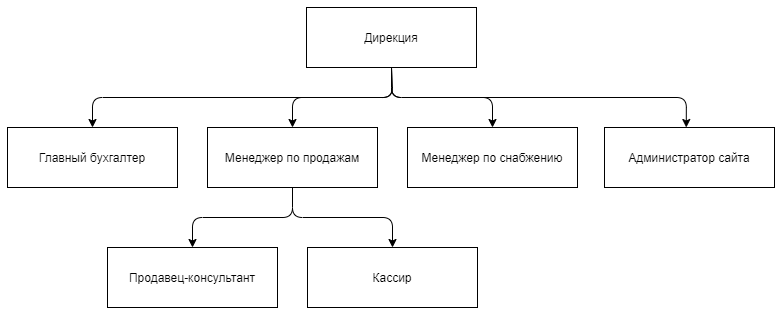

The diagram above was exported from draw.io. Its source (the exported page's mxGraphModel, read from the mxfile embedded in the PNG):
<mxGraphModel dx="1414" dy="787" grid="1" gridSize="10" guides="1" tooltips="1" connect="1" arrows="1" fold="1" page="1" pageScale="1" pageWidth="827" pageHeight="1169" math="0" shadow="0">
  <root>
    <mxCell id="0WrtQULFrbBfkAX3BVgc-0" />
    <mxCell id="0WrtQULFrbBfkAX3BVgc-1" parent="0WrtQULFrbBfkAX3BVgc-0" />
    <mxCell id="SOSkjFW5JV0SESqIjEIm-0" value="" style="edgeStyle=orthogonalEdgeStyle;orthogonalLoop=1;jettySize=auto;html=1;rounded=1;" edge="1" parent="0WrtQULFrbBfkAX3BVgc-1" source="SOSkjFW5JV0SESqIjEIm-1" target="SOSkjFW5JV0SESqIjEIm-4">
      <mxGeometry relative="1" as="geometry" />
    </mxCell>
    <mxCell id="SOSkjFW5JV0SESqIjEIm-1" value="Дирекция" style="rounded=0;whiteSpace=wrap;html=1;" vertex="1" parent="0WrtQULFrbBfkAX3BVgc-1">
      <mxGeometry x="340" y="60" width="170" height="60" as="geometry" />
    </mxCell>
    <mxCell id="SOSkjFW5JV0SESqIjEIm-2" value="Главный бухгалтер" style="rounded=0;whiteSpace=wrap;html=1;" vertex="1" parent="0WrtQULFrbBfkAX3BVgc-1">
      <mxGeometry x="41" y="180" width="170" height="60" as="geometry" />
    </mxCell>
    <mxCell id="SOSkjFW5JV0SESqIjEIm-3" value="Менеджер по продажам" style="rounded=0;whiteSpace=wrap;html=1;" vertex="1" parent="0WrtQULFrbBfkAX3BVgc-1">
      <mxGeometry x="241" y="180" width="170" height="60" as="geometry" />
    </mxCell>
    <mxCell id="SOSkjFW5JV0SESqIjEIm-4" value="Менеджер по снабжению" style="rounded=0;whiteSpace=wrap;html=1;" vertex="1" parent="0WrtQULFrbBfkAX3BVgc-1">
      <mxGeometry x="441" y="180" width="170" height="60" as="geometry" />
    </mxCell>
    <mxCell id="SOSkjFW5JV0SESqIjEIm-5" value="Администратор сайта" style="rounded=0;whiteSpace=wrap;html=1;" vertex="1" parent="0WrtQULFrbBfkAX3BVgc-1">
      <mxGeometry x="638" y="180" width="170" height="60" as="geometry" />
    </mxCell>
    <mxCell id="SOSkjFW5JV0SESqIjEIm-6" value="" style="edgeStyle=orthogonalEdgeStyle;orthogonalLoop=1;jettySize=auto;html=1;rounded=1;exitX=0.5;exitY=1;exitDx=0;exitDy=0;entryX=0.481;entryY=0;entryDx=0;entryDy=0;entryPerimeter=0;" edge="1" parent="0WrtQULFrbBfkAX3BVgc-1" source="SOSkjFW5JV0SESqIjEIm-1" target="SOSkjFW5JV0SESqIjEIm-5">
      <mxGeometry relative="1" as="geometry">
        <mxPoint x="430" y="120" as="sourcePoint" />
        <mxPoint x="530" y="180" as="targetPoint" />
        <Array as="points">
          <mxPoint x="425" y="150" />
          <mxPoint x="720" y="150" />
        </Array>
      </mxGeometry>
    </mxCell>
    <mxCell id="SOSkjFW5JV0SESqIjEIm-7" value="" style="edgeStyle=orthogonalEdgeStyle;orthogonalLoop=1;jettySize=auto;html=1;rounded=1;exitX=0.5;exitY=1;exitDx=0;exitDy=0;entryX=0.5;entryY=0;entryDx=0;entryDy=0;" edge="1" parent="0WrtQULFrbBfkAX3BVgc-1" source="SOSkjFW5JV0SESqIjEIm-1" target="SOSkjFW5JV0SESqIjEIm-3">
      <mxGeometry relative="1" as="geometry">
        <mxPoint x="430" y="120" as="sourcePoint" />
        <mxPoint x="330" y="170" as="targetPoint" />
        <Array as="points">
          <mxPoint x="426" y="150" />
          <mxPoint x="326" y="150" />
        </Array>
      </mxGeometry>
    </mxCell>
    <mxCell id="SOSkjFW5JV0SESqIjEIm-8" value="" style="edgeStyle=orthogonalEdgeStyle;orthogonalLoop=1;jettySize=auto;html=1;rounded=1;exitX=0.5;exitY=1;exitDx=0;exitDy=0;entryX=0.5;entryY=0;entryDx=0;entryDy=0;" edge="1" parent="0WrtQULFrbBfkAX3BVgc-1" source="SOSkjFW5JV0SESqIjEIm-1" target="SOSkjFW5JV0SESqIjEIm-2">
      <mxGeometry relative="1" as="geometry">
        <mxPoint x="420" y="120" as="sourcePoint" />
        <mxPoint x="160" y="170" as="targetPoint" />
        <Array as="points">
          <mxPoint x="426" y="150" />
          <mxPoint x="126" y="150" />
        </Array>
      </mxGeometry>
    </mxCell>
    <mxCell id="6JDAtfWqef-zfLC29uY0-0" value="" style="edgeStyle=orthogonalEdgeStyle;orthogonalLoop=1;jettySize=auto;html=1;rounded=1;exitX=0.5;exitY=1;exitDx=0;exitDy=0;entryX=0.5;entryY=0;entryDx=0;entryDy=0;" edge="1" target="6JDAtfWqef-zfLC29uY0-2" parent="0WrtQULFrbBfkAX3BVgc-1" source="SOSkjFW5JV0SESqIjEIm-3">
      <mxGeometry relative="1" as="geometry">
        <mxPoint x="315" y="240" as="sourcePoint" />
        <mxPoint x="219" y="290" as="targetPoint" />
        <Array as="points">
          <mxPoint x="326" y="270" />
          <mxPoint x="226" y="270" />
        </Array>
      </mxGeometry>
    </mxCell>
    <mxCell id="6JDAtfWqef-zfLC29uY0-1" value="" style="edgeStyle=orthogonalEdgeStyle;orthogonalLoop=1;jettySize=auto;html=1;rounded=1;exitX=0.5;exitY=1;exitDx=0;exitDy=0;entryX=0.5;entryY=0;entryDx=0;entryDy=0;" edge="1" target="6JDAtfWqef-zfLC29uY0-3" parent="0WrtQULFrbBfkAX3BVgc-1" source="SOSkjFW5JV0SESqIjEIm-3">
      <mxGeometry relative="1" as="geometry">
        <mxPoint x="330" y="240" as="sourcePoint" />
        <Array as="points">
          <mxPoint x="326" y="270" />
          <mxPoint x="426" y="270" />
        </Array>
      </mxGeometry>
    </mxCell>
    <mxCell id="6JDAtfWqef-zfLC29uY0-2" value="Продавец-консультант" style="rounded=0;whiteSpace=wrap;html=1;" vertex="1" parent="0WrtQULFrbBfkAX3BVgc-1">
      <mxGeometry x="141" y="300" width="170" height="60" as="geometry" />
    </mxCell>
    <mxCell id="6JDAtfWqef-zfLC29uY0-3" value="Кассир" style="rounded=0;whiteSpace=wrap;html=1;" vertex="1" parent="0WrtQULFrbBfkAX3BVgc-1">
      <mxGeometry x="341" y="300" width="170" height="60" as="geometry" />
    </mxCell>
  </root>
</mxGraphModel>